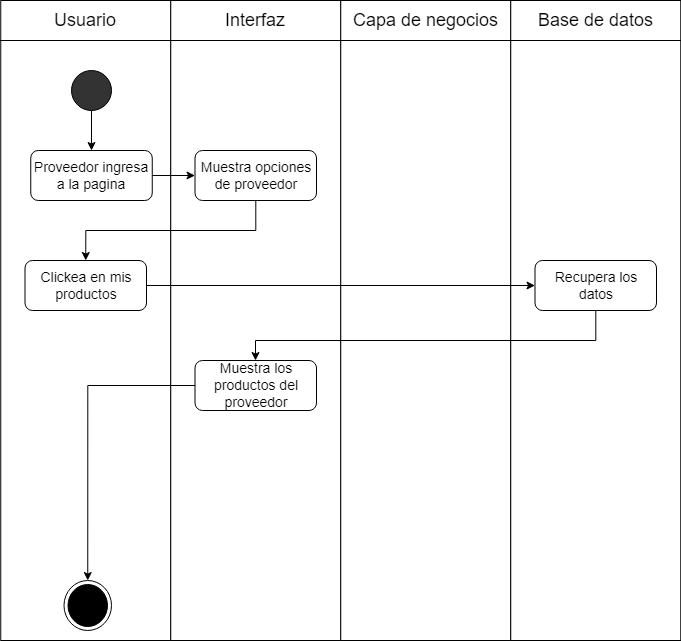

The diagram above was exported from draw.io. Its source (the exported page's mxGraphModel, read from the mxfile embedded in the PNG):
<mxGraphModel dx="1073" dy="621" grid="1" gridSize="10" guides="1" tooltips="1" connect="1" arrows="1" fold="1" page="1" pageScale="1" pageWidth="1100" pageHeight="850" math="0" shadow="0">
  <root>
    <mxCell id="0" />
    <mxCell id="1" parent="0" />
    <mxCell id="66_WrxqZKzrRHVOx23YV-1" value="" style="group" parent="1" vertex="1" connectable="0">
      <mxGeometry x="79.25" y="40" width="680" height="40" as="geometry" />
    </mxCell>
    <mxCell id="66_WrxqZKzrRHVOx23YV-2" value="" style="group" parent="66_WrxqZKzrRHVOx23YV-1" vertex="1" connectable="0">
      <mxGeometry width="170" height="40" as="geometry" />
    </mxCell>
    <mxCell id="66_WrxqZKzrRHVOx23YV-3" value="" style="rounded=0;whiteSpace=wrap;html=1;fontSize=14;fillColor=#FFFFFF;" parent="66_WrxqZKzrRHVOx23YV-2" vertex="1">
      <mxGeometry width="170" height="40" as="geometry" />
    </mxCell>
    <mxCell id="66_WrxqZKzrRHVOx23YV-4" value="&lt;font style=&quot;font-size: 18px;&quot;&gt;Usuario&lt;/font&gt;" style="text;html=1;strokeColor=none;fillColor=none;align=center;verticalAlign=middle;whiteSpace=wrap;rounded=0;" parent="66_WrxqZKzrRHVOx23YV-2" vertex="1">
      <mxGeometry x="55" y="5" width="60" height="30" as="geometry" />
    </mxCell>
    <mxCell id="66_WrxqZKzrRHVOx23YV-5" value="" style="group" parent="66_WrxqZKzrRHVOx23YV-1" vertex="1" connectable="0">
      <mxGeometry x="170" width="170" height="40" as="geometry" />
    </mxCell>
    <mxCell id="66_WrxqZKzrRHVOx23YV-6" value="" style="rounded=0;whiteSpace=wrap;html=1;fontSize=14;fillColor=#FFFFFF;" parent="66_WrxqZKzrRHVOx23YV-5" vertex="1">
      <mxGeometry width="170" height="40" as="geometry" />
    </mxCell>
    <mxCell id="66_WrxqZKzrRHVOx23YV-7" value="&lt;span style=&quot;font-size: 18px;&quot;&gt;Interfaz&lt;/span&gt;" style="text;html=1;strokeColor=none;fillColor=none;align=center;verticalAlign=middle;whiteSpace=wrap;rounded=0;" parent="66_WrxqZKzrRHVOx23YV-5" vertex="1">
      <mxGeometry x="55" y="5" width="60" height="30" as="geometry" />
    </mxCell>
    <mxCell id="66_WrxqZKzrRHVOx23YV-8" value="" style="group" parent="66_WrxqZKzrRHVOx23YV-1" vertex="1" connectable="0">
      <mxGeometry x="340" width="170" height="40" as="geometry" />
    </mxCell>
    <mxCell id="66_WrxqZKzrRHVOx23YV-9" value="" style="rounded=0;whiteSpace=wrap;html=1;fontSize=14;fillColor=#FFFFFF;" parent="66_WrxqZKzrRHVOx23YV-8" vertex="1">
      <mxGeometry width="170" height="40" as="geometry" />
    </mxCell>
    <mxCell id="66_WrxqZKzrRHVOx23YV-10" value="&lt;span style=&quot;font-size: 18px;&quot;&gt;Capa de negocios&lt;/span&gt;" style="text;html=1;strokeColor=none;fillColor=none;align=center;verticalAlign=middle;whiteSpace=wrap;rounded=0;" parent="66_WrxqZKzrRHVOx23YV-8" vertex="1">
      <mxGeometry x="7.5" y="5" width="155" height="30" as="geometry" />
    </mxCell>
    <mxCell id="66_WrxqZKzrRHVOx23YV-11" value="" style="group" parent="66_WrxqZKzrRHVOx23YV-1" vertex="1" connectable="0">
      <mxGeometry x="510" width="170" height="40" as="geometry" />
    </mxCell>
    <mxCell id="66_WrxqZKzrRHVOx23YV-12" value="" style="rounded=0;whiteSpace=wrap;html=1;fontSize=14;fillColor=#FFFFFF;" parent="66_WrxqZKzrRHVOx23YV-11" vertex="1">
      <mxGeometry width="170" height="40" as="geometry" />
    </mxCell>
    <mxCell id="66_WrxqZKzrRHVOx23YV-13" value="&lt;span style=&quot;font-size: 18px;&quot;&gt;Base de datos&lt;/span&gt;" style="text;html=1;strokeColor=none;fillColor=none;align=center;verticalAlign=middle;whiteSpace=wrap;rounded=0;" parent="66_WrxqZKzrRHVOx23YV-11" vertex="1">
      <mxGeometry x="7.5" y="5" width="155" height="30" as="geometry" />
    </mxCell>
    <mxCell id="66_WrxqZKzrRHVOx23YV-14" value="" style="rounded=0;whiteSpace=wrap;html=1;" parent="1" vertex="1">
      <mxGeometry x="79.25" y="80" width="170" height="600" as="geometry" />
    </mxCell>
    <mxCell id="66_WrxqZKzrRHVOx23YV-15" value="" style="rounded=0;whiteSpace=wrap;html=1;" parent="1" vertex="1">
      <mxGeometry x="249.25" y="80" width="170" height="600" as="geometry" />
    </mxCell>
    <mxCell id="66_WrxqZKzrRHVOx23YV-16" value="" style="rounded=0;whiteSpace=wrap;html=1;" parent="1" vertex="1">
      <mxGeometry x="419.25" y="80" width="170" height="600" as="geometry" />
    </mxCell>
    <mxCell id="66_WrxqZKzrRHVOx23YV-17" value="" style="rounded=0;whiteSpace=wrap;html=1;" parent="1" vertex="1">
      <mxGeometry x="589.25" y="80" width="170" height="600" as="geometry" />
    </mxCell>
    <mxCell id="080iWMytbMYpCckaAW2R-2" style="edgeStyle=orthogonalEdgeStyle;rounded=0;orthogonalLoop=1;jettySize=auto;html=1;entryX=0.5;entryY=0;entryDx=0;entryDy=0;" parent="1" source="66_WrxqZKzrRHVOx23YV-18" target="080iWMytbMYpCckaAW2R-1" edge="1">
      <mxGeometry relative="1" as="geometry" />
    </mxCell>
    <mxCell id="66_WrxqZKzrRHVOx23YV-18" value="" style="ellipse;whiteSpace=wrap;html=1;aspect=fixed;fontSize=18;fillColor=#333333;" parent="1" vertex="1">
      <mxGeometry x="150" y="110" width="40" height="40" as="geometry" />
    </mxCell>
    <mxCell id="080iWMytbMYpCckaAW2R-6" style="edgeStyle=orthogonalEdgeStyle;rounded=0;orthogonalLoop=1;jettySize=auto;html=1;entryX=0.5;entryY=0;entryDx=0;entryDy=0;" parent="1" source="66_WrxqZKzrRHVOx23YV-19" target="080iWMytbMYpCckaAW2R-5" edge="1">
      <mxGeometry relative="1" as="geometry">
        <Array as="points">
          <mxPoint x="334" y="270" />
          <mxPoint x="164" y="270" />
        </Array>
      </mxGeometry>
    </mxCell>
    <mxCell id="66_WrxqZKzrRHVOx23YV-19" value="Muestra opciones de proveedor" style="rounded=1;whiteSpace=wrap;html=1;fontSize=14;" parent="1" vertex="1">
      <mxGeometry x="273.5" y="190" width="121.5" height="50" as="geometry" />
    </mxCell>
    <mxCell id="66_WrxqZKzrRHVOx23YV-51" value="" style="ellipse;html=1;shape=endState;fillColor=#000000;strokeColor=#000000;" parent="1" vertex="1">
      <mxGeometry x="142.5" y="620" width="47.5" height="50" as="geometry" />
    </mxCell>
    <mxCell id="080iWMytbMYpCckaAW2R-3" style="edgeStyle=orthogonalEdgeStyle;rounded=0;orthogonalLoop=1;jettySize=auto;html=1;entryX=0;entryY=0.5;entryDx=0;entryDy=0;" parent="1" source="080iWMytbMYpCckaAW2R-1" target="66_WrxqZKzrRHVOx23YV-19" edge="1">
      <mxGeometry relative="1" as="geometry" />
    </mxCell>
    <mxCell id="080iWMytbMYpCckaAW2R-1" value="Proveedor ingresa a la pagina" style="rounded=1;whiteSpace=wrap;html=1;fontSize=14;" parent="1" vertex="1">
      <mxGeometry x="109.25" y="190" width="121.5" height="50" as="geometry" />
    </mxCell>
    <mxCell id="080iWMytbMYpCckaAW2R-11" style="edgeStyle=orthogonalEdgeStyle;rounded=0;orthogonalLoop=1;jettySize=auto;html=1;entryX=0.5;entryY=0;entryDx=0;entryDy=0;" parent="1" source="080iWMytbMYpCckaAW2R-4" target="66_WrxqZKzrRHVOx23YV-51" edge="1">
      <mxGeometry relative="1" as="geometry" />
    </mxCell>
    <mxCell id="080iWMytbMYpCckaAW2R-4" value="Muestra los productos del proveedor" style="rounded=1;whiteSpace=wrap;html=1;fontSize=14;" parent="1" vertex="1">
      <mxGeometry x="273.5" y="400" width="121.5" height="50" as="geometry" />
    </mxCell>
    <mxCell id="080iWMytbMYpCckaAW2R-9" style="edgeStyle=orthogonalEdgeStyle;rounded=0;orthogonalLoop=1;jettySize=auto;html=1;entryX=0;entryY=0.5;entryDx=0;entryDy=0;" parent="1" source="080iWMytbMYpCckaAW2R-5" target="080iWMytbMYpCckaAW2R-7" edge="1">
      <mxGeometry relative="1" as="geometry" />
    </mxCell>
    <mxCell id="080iWMytbMYpCckaAW2R-5" value="Clickea en mis productos" style="rounded=1;whiteSpace=wrap;html=1;fontSize=14;" parent="1" vertex="1">
      <mxGeometry x="103.5" y="300" width="121.5" height="50" as="geometry" />
    </mxCell>
    <mxCell id="080iWMytbMYpCckaAW2R-10" style="edgeStyle=orthogonalEdgeStyle;rounded=0;orthogonalLoop=1;jettySize=auto;html=1;" parent="1" source="080iWMytbMYpCckaAW2R-7" target="080iWMytbMYpCckaAW2R-4" edge="1">
      <mxGeometry relative="1" as="geometry">
        <Array as="points">
          <mxPoint x="674" y="380" />
          <mxPoint x="334" y="380" />
        </Array>
      </mxGeometry>
    </mxCell>
    <mxCell id="080iWMytbMYpCckaAW2R-7" value="Recupera los datos" style="rounded=1;whiteSpace=wrap;html=1;fontSize=14;" parent="1" vertex="1">
      <mxGeometry x="613.5" y="300" width="121.5" height="50" as="geometry" />
    </mxCell>
  </root>
</mxGraphModel>